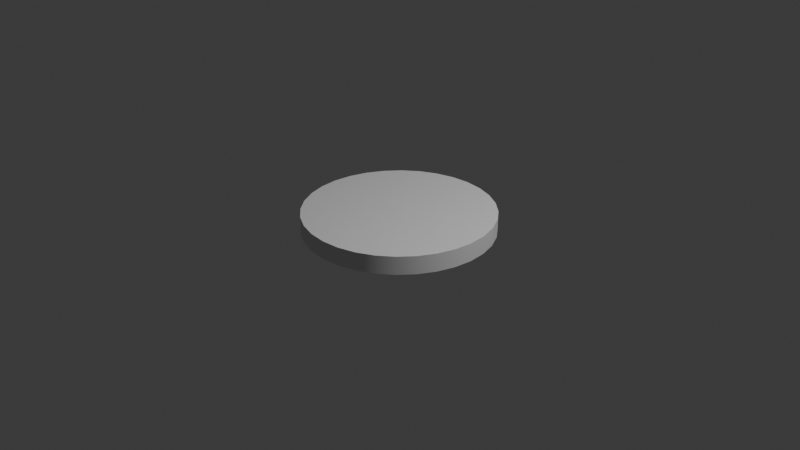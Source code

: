 # Source: Bottom_of_Well.blend  (saved by Blender 4.0.36; exported with 4.5.12 LTS)
import bpy
from mathutils import Matrix  # noqa: F401  (used for matrix-valued properties, if any)

bpy.ops.wm.read_factory_settings(use_empty=True)
scene = bpy.context.scene
scene.name = 'Scene'

# ---- collections
col_collection = bpy.data.collections.new('Collection'); scene.collection.children.link(col_collection)

# ---- node groups
ng_auto_smooth = bpy.data.node_groups.new('Auto Smooth', 'GeometryNodeTree')
_s = ng_auto_smooth.interface.new_socket(name='Geometry', in_out='OUTPUT', socket_type='NodeSocketGeometry')
_s = ng_auto_smooth.interface.new_socket(name='Geometry', in_out='INPUT', socket_type='NodeSocketGeometry')
_s = ng_auto_smooth.interface.new_socket(name='Angle', in_out='INPUT', socket_type='NodeSocketFloat')
_s.subtype = 'ANGLE'
_s.min_value = 0.0
_s.max_value = 3.142
ng_auto_smooth.is_modifier = True
_N = ng_auto_smooth.nodes; _L = ng_auto_smooth.links
n0 = _N.new('NodeGroupOutput'); n0.name = 'Group Output'; n0.location = (480, -100)
n1 = _N.new('NodeGroupInput'); n1.name = 'Group Input'; n1.location = (-420, -300)
n2 = _N.new('NodeGroupInput'); n2.name = 'Group Input.001'; n2.location = (-60, -100)
n3 = _N.new('GeometryNodeSetShadeSmooth'); n3.name = 'Set Shade Smooth'; n3.location = (120, -100)
n3.domain = 'EDGE'
n4 = _N.new('GeometryNodeSetShadeSmooth'); n4.name = 'Set Shade Smooth.001'; n4.location = (300, -100)
n5 = _N.new('GeometryNodeInputMeshEdgeAngle'); n5.name = 'Edge Angle'; n5.location = (-420, -220)
n6 = _N.new('GeometryNodeInputEdgeSmooth'); n6.name = 'Is Edge Smooth'; n6.location = (-60, -160)
n7 = _N.new('GeometryNodeInputShadeSmooth'); n7.name = 'Is Face Smooth'; n7.location = (-240, -340)
n8 = _N.new('FunctionNodeBooleanMath'); n8.name = 'Boolean Math'; n8.location = (-60, -220)
n9 = _N.new('FunctionNodeCompare'); n9.name = 'Compare'; n9.location = (-240, -180)
n9.operation = 'LESS_EQUAL'
_L.new(n5.outputs[0], n9.inputs[0])
_L.new(n4.outputs[0], n0.inputs[0])
_L.new(n1.outputs[1], n9.inputs[1])
_L.new(n9.outputs[0], n8.inputs[0])
_L.new(n7.outputs[0], n8.inputs[1])
_L.new(n2.outputs[0], n3.inputs[0])
_L.new(n6.outputs[0], n3.inputs[1])
_L.new(n3.outputs[0], n4.inputs[0])
_L.new(n8.outputs[0], n3.inputs[2])
n0.is_active_output = True

# ---- world
world_world = bpy.data.worlds.new('World'); scene.world = world_world
world_world.use_nodes = True; world_world.node_tree.nodes.clear()
_N = world_world.node_tree.nodes; _L = world_world.node_tree.links
n0 = _N.new('ShaderNodeOutputWorld'); n0.name = 'World Output'; n0.location = (300, 300)
n1 = _N.new('ShaderNodeBackground'); n1.name = 'Background'; n1.location = (10, 300)
n1.inputs[0].default_value = (0.05088, 0.05088, 0.05088, 1.0)
_L.new(n1.outputs[0], n0.inputs[0])
n0.is_active_output = True
world_world.color = (0.05088, 0.05088, 0.05088)
world_world.use_sun_shadow = False
world_world.sun_shadow_jitter_overblur = 0.0

# ---- cameras
cam_camera = bpy.data.cameras.new('Camera')
cam_camera.clip_end = 100.0
cam_camera.ortho_scale = 7.314

# ---- lights
light_light = bpy.data.lights.new('Light', 'POINT')
light_light.transmission_factor = 0.0
light_light.use_soft_falloff = False
light_light.energy = 1000.0
light_light.shadow_soft_size = 0.1
light_light.shadow_maximum_resolution = 0.006
light_light.use_absolute_resolution = True

# ---- meshes
me_cylinder = bpy.data.meshes.new('Cylinder')
me_cylinder.from_pydata([(0.0, 1.0, -1.0), (0.0, 1.0, 1.0), (0.1951, 0.9808, -1.0), (0.1951, 0.9808, 1.0), (0.3827, 0.9239, -1.0), (0.3827, 0.9239, 1.0), (0.5556, 0.8315, -1.0), (0.5556, 0.8315, 1.0), (0.7071, 0.7071, -1.0), (0.7071, 0.7071, 1.0), (0.8315, 0.5556, -1.0), (0.8315, 0.5556, 1.0), (0.9239, 0.3827, -1.0), (0.9239, 0.3827, 1.0), (0.9808, 0.1951, -1.0), (0.9808, 0.1951, 1.0), (1.0, 0.0, -1.0), (1.0, 0.0, 1.0), (0.9808, -0.1951, -1.0), (0.9808, -0.1951, 1.0), (0.9239, -0.3827, -1.0), (0.9239, -0.3827, 1.0), (0.8315, -0.5556, -1.0), (0.8315, -0.5556, 1.0), (0.7071, -0.7071, -1.0), (0.7071, -0.7071, 1.0), (0.5556, -0.8315, -1.0), (0.5556, -0.8315, 1.0), (0.3827, -0.9239, -1.0), (0.3827, -0.9239, 1.0), (0.1951, -0.9808, -1.0), (0.1951, -0.9808, 1.0), (0.0, -1.0, -1.0), (0.0, -1.0, 1.0), (-0.1951, -0.9808, -1.0), (-0.1951, -0.9808, 1.0), (-0.3827, -0.9239, -1.0), (-0.3827, -0.9239, 1.0), (-0.5556, -0.8315, -1.0), (-0.5556, -0.8315, 1.0), (-0.7071, -0.7071, -1.0), (-0.7071, -0.7071, 1.0), (-0.8315, -0.5556, -1.0), (-0.8315, -0.5556, 1.0), (-0.9239, -0.3827, -1.0), (-0.9239, -0.3827, 1.0), (-0.9808, -0.1951, -1.0), (-0.9808, -0.1951, 1.0), (-1.0, 0.0, -1.0), (-1.0, 0.0, 1.0), (-0.9808, 0.1951, -1.0), (-0.9808, 0.1951, 1.0), (-0.9239, 0.3827, -1.0), (-0.9239, 0.3827, 1.0), (-0.8315, 0.5556, -1.0), (-0.8315, 0.5556, 1.0), (-0.7071, 0.7071, -1.0), (-0.7071, 0.7071, 1.0), (-0.5556, 0.8315, -1.0), (-0.5556, 0.8315, 1.0), (-0.3827, 0.9239, -1.0), (-0.3827, 0.9239, 1.0), (-0.1951, 0.9808, -1.0), (-0.1951, 0.9808, 1.0)], [], [(0, 1, 3, 2), (2, 3, 5, 4), (4, 5, 7, 6), (6, 7, 9, 8), (8, 9, 11, 10), (10, 11, 13, 12), (12, 13, 15, 14), (14, 15, 17, 16), (16, 17, 19, 18), (18, 19, 21, 20), (20, 21, 23, 22), (22, 23, 25, 24), (24, 25, 27, 26), (26, 27, 29, 28), (28, 29, 31, 30), (30, 31, 33, 32), (32, 33, 35, 34), (34, 35, 37, 36), (36, 37, 39, 38), (38, 39, 41, 40), (40, 41, 43, 42), (42, 43, 45, 44), (44, 45, 47, 46), (46, 47, 49, 48), (48, 49, 51, 50), (50, 51, 53, 52), (52, 53, 55, 54), (54, 55, 57, 56), (56, 57, 59, 58), (58, 59, 61, 60), (3, 1, 63, 61, 59, 57, 55, 53, 51, 49, 47, 45, 43, 41, 39, 37, 35, 33, 31, 29, 27, 25, 23, 21, 19, 17, 15, 13, 11, 9, 7, 5), (60, 61, 63, 62), (62, 63, 1, 0), (0, 2, 4, 6, 8, 10, 12, 14, 16, 18, 20, 22, 24, 26, 28, 30, 32, 34, 36, 38, 40, 42, 44, 46, 48, 50, 52, 54, 56, 58, 60, 62)])
me_cylinder.polygons.foreach_set('use_smooth', [True] * 34)
_uv = me_cylinder.uv_layers.new(name='UVMap')
_uv.uv.foreach_set('vector', [1.0, 0.5, 1.0, 1.0, 0.9688, 1.0, 0.9688, 0.5, 0.9688, 0.5, 0.9688, 1.0, 0.9375, 1.0, 0.9375, 0.5, 0.9375, 0.5, 0.9375, 1.0, 0.9062, 1.0, 0.9062, 0.5, 0.9062, 0.5, 0.9062, 1.0, 0.875, 1.0, 0.875, 0.5, 0.875, 0.5, 0.875, 1.0, 0.8438, 1.0, 0.8438, 0.5, 0.8438, 0.5, 0.8438, 1.0, 0.8125, 1.0, 0.8125, 0.5, 0.8125, 0.5, 0.8125, 1.0, 0.7812, 1.0, 0.7812, 0.5, 0.7812, 0.5, 0.7812, 1.0, 0.75, 1.0, 0.75, 0.5, 0.75, 0.5, 0.75, 1.0, 0.7188, 1.0, 0.7188, 0.5, 0.7188, 0.5, 0.7188, 1.0, 0.6875, 1.0, 0.6875, 0.5, 0.6875, 0.5, 0.6875, 1.0, 0.6562, 1.0, 0.6562, 0.5, 0.6562, 0.5, 0.6562, 1.0, 0.625, 1.0, 0.625, 0.5, 0.625, 0.5, 0.625, 1.0, 0.5938, 1.0, 0.5938, 0.5, 0.5938, 0.5, 0.5938, 1.0, 0.5625, 1.0, 0.5625, 0.5, 0.5625, 0.5, 0.5625, 1.0, 0.5312, 1.0, 0.5312, 0.5, 0.5312, 0.5, 0.5312, 1.0, 0.5, 1.0, 0.5, 0.5, 0.5, 0.5, 0.5, 1.0, 0.4688, 1.0, 0.4688, 0.5, 0.4688, 0.5, 0.4688, 1.0, 0.4375, 1.0, 0.4375, 0.5, 0.4375, 0.5, 0.4375, 1.0, 0.4062, 1.0, 0.4062, 0.5, 0.4062, 0.5, 0.4062, 1.0, 0.375, 1.0, 0.375, 0.5, 0.375, 0.5, 0.375, 1.0, 0.3438, 1.0, 0.3438, 0.5, 0.3438, 0.5, 0.3438, 1.0, 0.3125, 1.0, 0.3125, 0.5, 0.3125, 0.5, 0.3125, 1.0, 0.2812, 1.0, 0.2812, 0.5, 0.2812, 0.5, 0.2812, 1.0, 0.25, 1.0, 0.25, 0.5, 0.25, 0.5, 0.25, 1.0, 0.2188, 1.0, 0.2188, 0.5, 0.2188, 0.5, 0.2188, 1.0, 0.1875, 1.0, 0.1875, 0.5, 0.1875, 0.5, 0.1875, 1.0, 0.1562, 1.0, 0.1562, 0.5, 0.1562, 0.5, 0.1562, 1.0, 0.125, 1.0, 0.125, 0.5, 0.125, 0.5, 0.125, 1.0, 0.09375, 1.0, 0.09375, 0.5, 0.09375, 0.5, 0.09375, 1.0, 0.0625, 1.0, 0.0625, 0.5, 0.2968, 0.4854, 0.25, 0.49, 0.2032, 0.4854, 0.1582, 0.4717, 0.1167, 0.4496, 0.08029, 0.4197, 0.05045, 0.3833, 0.02827, 0.3418, 0.01461, 0.2968, 0.01, 0.25, 0.01461, 0.2032, 0.02827, 0.1582, 0.05045, 0.1167, 0.08029, 0.08029, 0.1167, 0.05045, 0.1582, 0.02827, 0.2032, 0.01461, 0.25, 0.01, 0.2968, 0.01461, 0.3418, 0.02827, 0.3833, 0.05045, 0.4197, 0.08029, 0.4496, 0.1167, 0.4717, 0.1582, 0.4854, 0.2032, 0.49, 0.25, 0.4854, 0.2968, 0.4717, 0.3418, 0.4496, 0.3833, 0.4197, 0.4197, 0.3833, 0.4496, 0.3418, 0.4717, 0.0625, 0.5, 0.0625, 1.0, 0.03125, 1.0, 0.03125, 0.5, 0.03125, 0.5, 0.03125, 1.0, 0.0, 1.0, 0.0, 0.5, 0.75, 0.49, 0.7968, 0.4854, 0.8418, 0.4717, 0.8833, 0.4496, 0.9197, 0.4197, 0.9496, 0.3833, 0.9717, 0.3418, 0.9854, 0.2968, 0.99, 0.25, 0.9854, 0.2032, 0.9717, 0.1582, 0.9496, 0.1167, 0.9197, 0.08029, 0.8833, 0.05045, 0.8418, 0.02827, 0.7968, 0.01461, 0.75, 0.01, 0.7032, 0.01461, 0.6582, 0.02827, 0.6167, 0.05045, 0.5803, 0.08029, 0.5504, 0.1167, 0.5283, 0.1582, 0.5146, 0.2032, 0.51, 0.25, 0.5146, 0.2968, 0.5283, 0.3418, 0.5504, 0.3833, 0.5803, 0.4197, 0.6167, 0.4496, 0.6582, 0.4717, 0.7032, 0.4854])
me_cylinder.update()

# ---- objects
ob_light = bpy.data.objects.new('Light', light_light)
ob_camera = bpy.data.objects.new('Camera', cam_camera)
ob_cylinder = bpy.data.objects.new('Cylinder', me_cylinder)

# ---- transforms, parenting, visibility, modifiers, constraints
ob_light.location = (4.076, 1.005, 5.904)
ob_light.rotation_euler = (0.6503, 0.05522, 1.866)
ob_light.lock_rotations_4d = False
ob_light.empty_display_type = 'ARROWS'
ob_light.color = (0.0, 0.0, 0.0, 0.0)
ob_light.lineart.crease_threshold = 0.0
ob_camera.location = (7.359, -6.926, 4.958)
ob_camera.rotation_euler = (1.109, 0.0, 0.8149)
ob_camera.lock_rotations_4d = False
ob_camera.empty_display_type = 'ARROWS'
ob_camera.color = (0.0, 0.0, 0.0, 0.0)
ob_camera.display_type = 'WIRE'
ob_camera.lineart.crease_threshold = 0.0
ob_cylinder.location = (0.0, 0.0, 0.0)
ob_cylinder.scale = (1.0, 1.0, 0.09642)
_m = ob_cylinder.modifiers.new('Auto Smooth', 'NODES')
_m.node_group = ng_auto_smooth
_gi = [s.identifier for s in ng_auto_smooth.interface.items_tree if s.item_type == 'SOCKET' and s.in_out == 'INPUT']
_m[_gi[1]] = 0.5236  # Angle

# ---- collection membership
col_collection.objects.link(ob_light)
col_collection.objects.link(ob_camera)
col_collection.objects.link(ob_cylinder)

# ---- scene / render settings (as saved in the file)
scene.camera = ob_camera
scene.frame_start = 1; scene.frame_end = 250; scene.frame_set(1)
scene.render.engine = 'BLENDER_EEVEE_NEXT'
scene.cycles.sampling_pattern = 'TABULATED_SOBOL'
bpy.context.view_layer.update()
